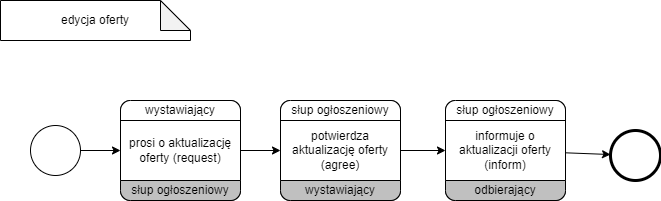

The diagram above was exported from draw.io. Its source (the exported page's mxGraphModel, read from the mxfile embedded in the PNG):
<mxGraphModel dx="1102" dy="525" grid="1" gridSize="10" guides="1" tooltips="1" connect="1" arrows="1" fold="1" page="1" pageScale="1" pageWidth="827" pageHeight="1169" math="0" shadow="0">
  <root>
    <mxCell id="0" />
    <mxCell id="1" parent="0" />
    <mxCell id="2" value="" style="points=[[0.145,0.145,0],[0.5,0,0],[0.855,0.145,0],[1,0.5,0],[0.855,0.855,0],[0.5,1,0],[0.145,0.855,0],[0,0.5,0]];shape=mxgraph.bpmn.event;html=1;verticalLabelPosition=bottom;labelBackgroundColor=#ffffff;verticalAlign=top;align=center;perimeter=ellipsePerimeter;outlineConnect=0;aspect=fixed;outline=standard;symbol=general;" vertex="1" parent="1">
      <mxGeometry x="120" y="695" width="50" height="50" as="geometry" />
    </mxCell>
    <mxCell id="3" value="" style="points=[[0.145,0.145,0],[0.5,0,0],[0.855,0.145,0],[1,0.5,0],[0.855,0.855,0],[0.5,1,0],[0.145,0.855,0],[0,0.5,0]];shape=mxgraph.bpmn.event;html=1;verticalLabelPosition=bottom;labelBackgroundColor=#ffffff;verticalAlign=top;align=center;perimeter=ellipsePerimeter;outlineConnect=0;aspect=fixed;outline=end;symbol=terminate2;" vertex="1" parent="1">
      <mxGeometry x="700" y="700" width="50" height="50" as="geometry" />
    </mxCell>
    <mxCell id="4" value="" style="rounded=1;whiteSpace=wrap;html=1;container=1;collapsible=0;absoluteArcSize=1;arcSize=20;childLayout=stackLayout;horizontal=1;horizontalStack=0;resizeParent=1;resizeParentMax=0;resizeLast=0;" vertex="1" parent="1">
      <mxGeometry x="210" y="670" width="120" height="100" as="geometry" />
    </mxCell>
    <mxCell id="5" value="wystawiający" style="whiteSpace=wrap;connectable=0;html=1;shape=mxgraph.basic.rect;size=10;rectStyle=rounded;bottomRightStyle=square;bottomLeftStyle=square;part=1;" vertex="1" parent="4">
      <mxGeometry width="120" height="20" as="geometry" />
    </mxCell>
    <mxCell id="6" value="prosi o aktualizację oferty (request)" style="shape=mxgraph.bpmn.task;part=1;taskMarker=abstract;connectable=0;whiteSpace=wrap;" vertex="1" parent="4">
      <mxGeometry y="20" width="120" height="60" as="geometry" />
    </mxCell>
    <mxCell id="7" value="słup ogłoszeniowy" style="whiteSpace=wrap;connectable=0;html=1;shape=mxgraph.basic.rect;size=10;rectStyle=rounded;topRightStyle=square;topLeftStyle=square;fillColor=#C0C0C0;part=1;" vertex="1" parent="4">
      <mxGeometry y="80" width="120" height="20" as="geometry" />
    </mxCell>
    <mxCell id="8" value="" style="endArrow=classic;html=1;rounded=0;" edge="1" source="2" target="4" parent="1">
      <mxGeometry width="50" height="50" relative="1" as="geometry">
        <mxPoint x="460" y="680" as="sourcePoint" />
        <mxPoint x="510" y="630" as="targetPoint" />
      </mxGeometry>
    </mxCell>
    <mxCell id="9" value="edycja oferty" style="shape=note;whiteSpace=wrap;html=1;backgroundOutline=1;darkOpacity=0.05;" vertex="1" parent="1">
      <mxGeometry x="90" y="570" width="190" height="40" as="geometry" />
    </mxCell>
    <mxCell id="10" value="" style="endArrow=classic;html=1;rounded=0;" edge="1" source="4" target="16" parent="1">
      <mxGeometry width="50" height="50" relative="1" as="geometry">
        <mxPoint x="490" y="710" as="sourcePoint" />
        <mxPoint x="365.008064516129" y="723.991935483871" as="targetPoint" />
      </mxGeometry>
    </mxCell>
    <mxCell id="11" value="" style="rounded=1;whiteSpace=wrap;html=1;container=1;collapsible=0;absoluteArcSize=1;arcSize=20;childLayout=stackLayout;horizontal=1;horizontalStack=0;resizeParent=1;resizeParentMax=0;resizeLast=0;" vertex="1" parent="1">
      <mxGeometry x="535" y="670" width="120" height="100" as="geometry" />
    </mxCell>
    <mxCell id="12" value="słup ogłoszeniowy" style="whiteSpace=wrap;connectable=0;html=1;shape=mxgraph.basic.rect;size=10;rectStyle=rounded;bottomRightStyle=square;bottomLeftStyle=square;part=1;" vertex="1" parent="11">
      <mxGeometry width="120" height="20" as="geometry" />
    </mxCell>
    <mxCell id="13" value="informuje o aktualizacji oferty (inform)" style="shape=mxgraph.bpmn.task;part=1;taskMarker=abstract;connectable=0;whiteSpace=wrap;" vertex="1" parent="11">
      <mxGeometry y="20" width="120" height="60" as="geometry" />
    </mxCell>
    <mxCell id="14" value="&lt;span&gt;odbierający&lt;/span&gt;" style="whiteSpace=wrap;connectable=0;html=1;shape=mxgraph.basic.rect;size=10;rectStyle=rounded;topRightStyle=square;topLeftStyle=square;fillColor=#C0C0C0;part=1;" vertex="1" parent="11">
      <mxGeometry y="80" width="120" height="20" as="geometry" />
    </mxCell>
    <mxCell id="15" value="" style="endArrow=classic;html=1;rounded=0;" edge="1" source="11" target="3" parent="1">
      <mxGeometry width="50" height="50" relative="1" as="geometry">
        <mxPoint x="340" y="730" as="sourcePoint" />
        <mxPoint x="400" y="730" as="targetPoint" />
      </mxGeometry>
    </mxCell>
    <mxCell id="16" value="c" style="rounded=1;whiteSpace=wrap;html=1;container=1;collapsible=0;absoluteArcSize=1;arcSize=20;childLayout=stackLayout;horizontal=1;horizontalStack=0;resizeParent=1;resizeParentMax=0;resizeLast=0;" vertex="1" parent="1">
      <mxGeometry x="370" y="670" width="120" height="100" as="geometry" />
    </mxCell>
    <mxCell id="17" value="słup ogłoszeniowy" style="whiteSpace=wrap;connectable=0;html=1;shape=mxgraph.basic.rect;size=10;rectStyle=rounded;bottomRightStyle=square;bottomLeftStyle=square;part=1;" vertex="1" parent="16">
      <mxGeometry width="120" height="20" as="geometry" />
    </mxCell>
    <mxCell id="18" value="potwierdza aktualizację oferty (agree)" style="shape=mxgraph.bpmn.task;part=1;taskMarker=abstract;connectable=0;whiteSpace=wrap;" vertex="1" parent="16">
      <mxGeometry y="20" width="120" height="60" as="geometry" />
    </mxCell>
    <mxCell id="19" value="&lt;span&gt;wystawiający&lt;/span&gt;" style="whiteSpace=wrap;connectable=0;html=1;shape=mxgraph.basic.rect;size=10;rectStyle=rounded;topRightStyle=square;topLeftStyle=square;fillColor=#C0C0C0;part=1;" vertex="1" parent="16">
      <mxGeometry y="80" width="120" height="20" as="geometry" />
    </mxCell>
    <mxCell id="20" value="" style="endArrow=classic;html=1;rounded=0;" edge="1" source="16" target="11" parent="1">
      <mxGeometry width="50" height="50" relative="1" as="geometry">
        <mxPoint x="405.31944444444434" y="716.3194444444443" as="sourcePoint" />
        <mxPoint x="711.6663598449118" y="726.0255230172738" as="targetPoint" />
      </mxGeometry>
    </mxCell>
  </root>
</mxGraphModel>